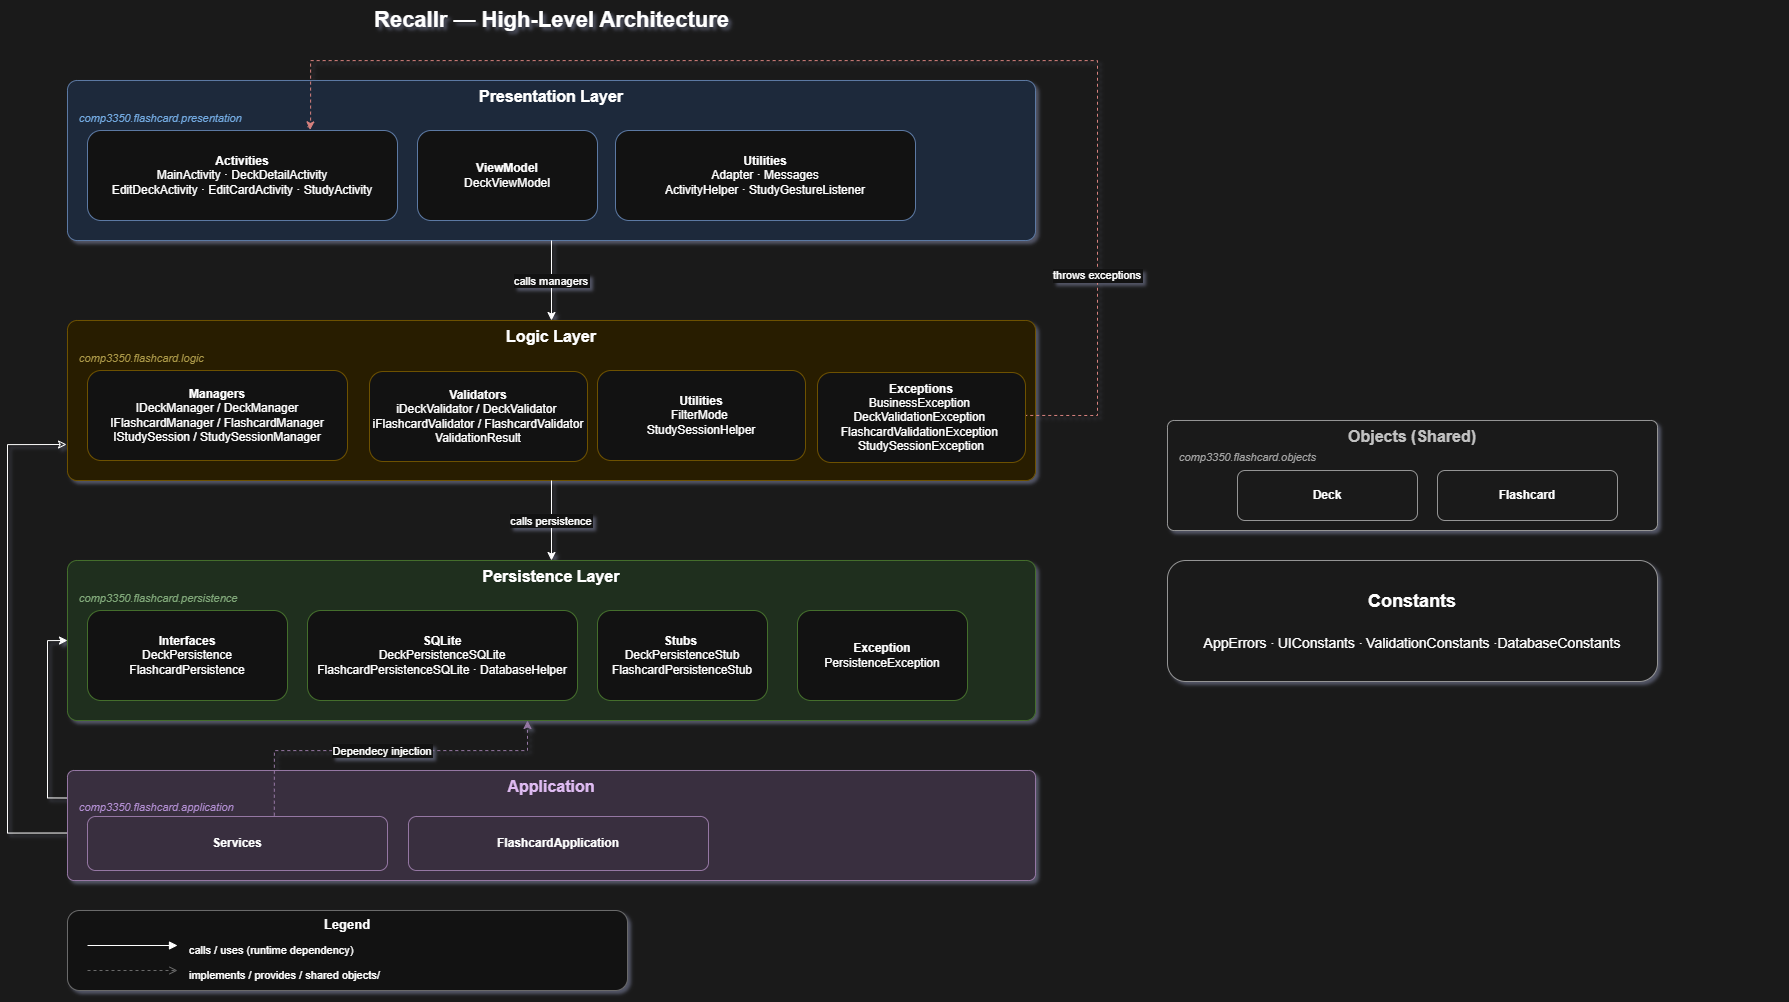

The diagram above was exported from draw.io. Its source (the exported page's mxGraphModel, read from the mxfile embedded in the PNG):
<mxGraphModel dx="1702" dy="1111" grid="1" gridSize="10" guides="1" tooltips="1" connect="1" arrows="1" fold="1" page="1" pageScale="1" pageWidth="850" pageHeight="1100" background="light-dark(#FFFFFF,#1A1A1A)" math="0" shadow="1">
  <root>
    <mxCell id="0" />
    <mxCell id="1" parent="0" />
    <mxCell id="_oYFgtsGZTqpAQYGiIgR-254" parent="1" style="text;html=1;fontSize=22;fontStyle=1;align=center;" value="Recallr — High-Level Architecture" vertex="1">
      <mxGeometry height="36" width="700" x="234" y="20" as="geometry" />
    </mxCell>
    <mxCell id="_oYFgtsGZTqpAQYGiIgR-256" parent="1" style="rounded=1;whiteSpace=wrap;html=1;fillColor=#dae8fc;strokeColor=#6c8ebf;fontStyle=1;fontSize=16;verticalAlign=top;arcSize=6;" value="Presentation Layer" vertex="1">
      <mxGeometry height="160" width="968" x="100" y="100" as="geometry" />
    </mxCell>
    <mxCell id="_oYFgtsGZTqpAQYGiIgR-257" parent="1" style="text;html=1;fontSize=11;fontStyle=2;fillColor=none;strokeColor=none;fontColor=#2060a0;" value="comp3350.flashcard.presentation" vertex="1">
      <mxGeometry height="18" width="360" x="110" y="125" as="geometry" />
    </mxCell>
    <mxCell id="_oYFgtsGZTqpAQYGiIgR-258" parent="1" style="rounded=1;whiteSpace=wrap;html=1;fillColor=#ffffff;strokeColor=#6c8ebf;fontSize=12;" value="&lt;b&gt;Activities&lt;/b&gt;&lt;br&gt;MainActivity · DeckDetailActivity&lt;br&gt;EditDeckActivity · EditCardActivity · StudyActivity" vertex="1">
      <mxGeometry height="90" width="310" x="120" y="150" as="geometry" />
    </mxCell>
    <mxCell id="_oYFgtsGZTqpAQYGiIgR-259" parent="1" style="rounded=1;whiteSpace=wrap;html=1;fillColor=#ffffff;strokeColor=#6c8ebf;fontSize=12;" value="&lt;b&gt;ViewModel&lt;/b&gt;&lt;br&gt;DeckViewModel" vertex="1">
      <mxGeometry height="90" width="180" x="450" y="150" as="geometry" />
    </mxCell>
    <mxCell id="_oYFgtsGZTqpAQYGiIgR-260" parent="1" style="rounded=1;whiteSpace=wrap;html=1;fillColor=#ffffff;strokeColor=#6c8ebf;fontSize=12;" value="&lt;b&gt;Utilities&lt;/b&gt;&lt;br&gt;Adapter · Messages&lt;br&gt;ActivityHelper · StudyGestureListener" vertex="1">
      <mxGeometry height="90" width="300" x="648" y="150" as="geometry" />
    </mxCell>
    <mxCell id="_oYFgtsGZTqpAQYGiIgR-261" parent="1" style="rounded=1;whiteSpace=wrap;html=1;fillColor=#fff2cc;strokeColor=#d6b656;fontStyle=1;fontSize=16;verticalAlign=top;arcSize=6;" value="Logic Layer" vertex="1">
      <mxGeometry height="160" width="968" x="100" y="340" as="geometry" />
    </mxCell>
    <mxCell id="_oYFgtsGZTqpAQYGiIgR-262" parent="1" style="text;html=1;fontSize=11;fontStyle=2;fillColor=none;strokeColor=none;fontColor=#7d6608;" value="comp3350.flashcard.logic" vertex="1">
      <mxGeometry height="18" width="300" x="110" y="365" as="geometry" />
    </mxCell>
    <mxCell id="_oYFgtsGZTqpAQYGiIgR-263" parent="1" style="rounded=1;whiteSpace=wrap;html=1;fillColor=#ffffff;strokeColor=#d6b656;fontSize=12;" value="&lt;b&gt;Managers&lt;/b&gt;&lt;br&gt;IDeckManager / DeckManager&lt;br&gt;IFlashcardManager / FlashcardManager&lt;div&gt;IStudySession / StudySessionManager&lt;/div&gt;" vertex="1">
      <mxGeometry height="90" width="260" x="120" y="390" as="geometry" />
    </mxCell>
    <mxCell id="_oYFgtsGZTqpAQYGiIgR-265" parent="1" style="rounded=1;whiteSpace=wrap;html=1;fillColor=#ffffff;strokeColor=#d6b656;fontSize=12;" value="&lt;b&gt;Validators&lt;/b&gt;&lt;br&gt;iDeckValidator / DeckValidator&amp;nbsp; iFlashcardValidator / FlashcardValidator&lt;div&gt;ValidationResult&lt;/div&gt;" vertex="1">
      <mxGeometry height="90" width="218" x="402" y="391" as="geometry" />
    </mxCell>
    <mxCell id="_oYFgtsGZTqpAQYGiIgR-266" parent="1" style="rounded=1;whiteSpace=wrap;html=1;fillColor=#d5e8d4;strokeColor=#82b366;fontStyle=1;fontSize=16;verticalAlign=top;arcSize=6;" value="Persistence Layer" vertex="1">
      <mxGeometry height="160" width="968" x="100" y="580" as="geometry" />
    </mxCell>
    <mxCell id="_oYFgtsGZTqpAQYGiIgR-267" parent="1" style="text;html=1;fontSize=11;fontStyle=2;fillColor=none;strokeColor=none;fontColor=#3d6b35;" value="comp3350.flashcard.persistence" vertex="1">
      <mxGeometry height="18" width="360" x="110" y="605" as="geometry" />
    </mxCell>
    <mxCell id="_oYFgtsGZTqpAQYGiIgR-268" parent="1" style="rounded=1;whiteSpace=wrap;html=1;fillColor=#ffffff;strokeColor=#82b366;fontSize=12;" value="&lt;b&gt;Interfaces&lt;/b&gt;&lt;br&gt;DeckPersistence&lt;br&gt;FlashcardPersistence" vertex="1">
      <mxGeometry height="90" width="200" x="120" y="630" as="geometry" />
    </mxCell>
    <mxCell id="_oYFgtsGZTqpAQYGiIgR-269" parent="1" style="rounded=1;whiteSpace=wrap;html=1;fillColor=#ffffff;strokeColor=#82b366;fontSize=12;" value="&lt;b&gt;SQLite&lt;/b&gt;&lt;br&gt;DeckPersistenceSQLite&lt;br&gt;FlashcardPersistenceSQLite · DatabaseHelper" vertex="1">
      <mxGeometry height="90" width="270" x="340" y="630" as="geometry" />
    </mxCell>
    <mxCell id="_oYFgtsGZTqpAQYGiIgR-270" parent="1" style="rounded=1;whiteSpace=wrap;html=1;fillColor=#ffffff;strokeColor=#82b366;fontSize=12;" value="&lt;b&gt;Stubs&amp;nbsp;&lt;/b&gt;&lt;br&gt;DeckPersistenceStub&lt;br&gt;FlashcardPersistenceStub" vertex="1">
      <mxGeometry height="90" width="170" x="630" y="630" as="geometry" />
    </mxCell>
    <mxCell id="_oYFgtsGZTqpAQYGiIgR-271" parent="1" style="rounded=1;whiteSpace=wrap;html=1;fillColor=#f5f5f5;strokeColor=#666666;fontStyle=1;fontSize=16;verticalAlign=top;arcSize=6;fontColor=#333333;" value="Objects (Shared)" vertex="1">
      <mxGeometry height="110" width="490" x="1200" y="440" as="geometry" />
    </mxCell>
    <mxCell id="_oYFgtsGZTqpAQYGiIgR-272" parent="1" style="text;html=1;fontSize=11;fontStyle=2;fillColor=none;strokeColor=none;fontColor=#555555;" value="comp3350.flashcard.objects&amp;nbsp;" vertex="1">
      <mxGeometry height="18" width="600" x="1210" y="464" as="geometry" />
    </mxCell>
    <mxCell id="_oYFgtsGZTqpAQYGiIgR-273" parent="1" style="rounded=1;whiteSpace=wrap;html=1;fillColor=#f5f5f5;strokeColor=#666666;fontSize=12;" value="&lt;b&gt;Deck&lt;/b&gt;" vertex="1">
      <mxGeometry height="50" width="180" x="1270" y="490" as="geometry" />
    </mxCell>
    <mxCell id="_oYFgtsGZTqpAQYGiIgR-274" parent="1" style="rounded=1;whiteSpace=wrap;html=1;fillColor=#f5f5f5;strokeColor=#666666;fontSize=12;" value="&lt;b&gt;Flashcard&lt;/b&gt;" vertex="1">
      <mxGeometry height="50" width="180" x="1470" y="490" as="geometry" />
    </mxCell>
    <mxCell id="_oYFgtsGZTqpAQYGiIgR-275" parent="1" style="rounded=1;whiteSpace=wrap;html=1;fillColor=#f5f5f5;strokeColor=#666666;fontSize=12;" value="&lt;font style=&quot;&quot;&gt;&lt;font style=&quot;&quot;&gt;&lt;b style=&quot;&quot;&gt;&lt;font style=&quot;font-size: 18px;&quot;&gt;Constants&lt;/font&gt;&lt;/b&gt;&lt;/font&gt;&lt;/font&gt;&lt;div&gt;&lt;font style=&quot;&quot;&gt;&lt;font style=&quot;&quot;&gt;&lt;span style=&quot;font-size: 19px;&quot;&gt;&lt;b&gt;&lt;br&gt;&lt;/b&gt;&lt;/span&gt;&lt;/font&gt;&lt;span style=&quot;font-size: 14px;&quot;&gt;AppErrors&amp;nbsp;&lt;/span&gt;&lt;/font&gt;·&amp;nbsp;&lt;span style=&quot;font-size: 14px; background-color: transparent; color: light-dark(rgb(0, 0, 0), rgb(255, 255, 255));&quot;&gt;UIConstants&amp;nbsp;&lt;/span&gt;·&amp;nbsp;&lt;span style=&quot;font-size: 14px; background-color: transparent; color: light-dark(rgb(0, 0, 0), rgb(255, 255, 255));&quot;&gt;ValidationConstants&amp;nbsp;&lt;/span&gt;·&lt;span style=&quot;font-size: 14px; background-color: transparent; color: light-dark(rgb(0, 0, 0), rgb(255, 255, 255));&quot;&gt;DatabaseConstants&lt;/span&gt;&lt;/div&gt;" vertex="1">
      <mxGeometry height="121" width="490" x="1200" y="580" as="geometry" />
    </mxCell>
    <mxCell id="_oYFgtsGZTqpAQYGiIgR-298" edge="1" parent="1" style="edgeStyle=orthogonalEdgeStyle;rounded=0;orthogonalLoop=1;jettySize=auto;html=1;exitX=0;exitY=0.5;exitDx=0;exitDy=0;endArrow=classic;endFill=0;entryX=-0.001;entryY=0.728;entryDx=0;entryDy=0;entryPerimeter=0;">
      <mxGeometry relative="1" as="geometry">
        <Array as="points">
          <mxPoint x="40" y="852" />
          <mxPoint x="40" y="464" />
        </Array>
        <mxPoint x="100" y="852.52" as="sourcePoint" />
        <mxPoint x="99.03200000000004" y="464" as="targetPoint" />
      </mxGeometry>
    </mxCell>
    <mxCell id="_oYFgtsGZTqpAQYGiIgR-305" edge="1" parent="1" source="_oYFgtsGZTqpAQYGiIgR-276" style="edgeStyle=orthogonalEdgeStyle;rounded=0;orthogonalLoop=1;jettySize=auto;html=1;exitX=0;exitY=0.25;exitDx=0;exitDy=0;entryX=0;entryY=0.5;entryDx=0;entryDy=0;" target="_oYFgtsGZTqpAQYGiIgR-266">
      <mxGeometry relative="1" as="geometry" />
    </mxCell>
    <mxCell id="_oYFgtsGZTqpAQYGiIgR-276" parent="1" style="rounded=1;whiteSpace=wrap;html=1;fillColor=#e1d5e7;strokeColor=#9673a6;fontStyle=1;fontSize=16;verticalAlign=top;arcSize=6;fontColor=#4a2060;" value="Application" vertex="1">
      <mxGeometry height="110" width="968" x="100" y="790" as="geometry" />
    </mxCell>
    <mxCell id="_oYFgtsGZTqpAQYGiIgR-277" parent="1" style="text;html=1;fontSize=11;fontStyle=2;fillColor=none;strokeColor=none;fontColor=#7a50a0;" value="comp3350.flashcard.application&amp;nbsp;" vertex="1">
      <mxGeometry height="18" width="600" x="110" y="814" as="geometry" />
    </mxCell>
    <mxCell id="_oYFgtsGZTqpAQYGiIgR-278" parent="1" style="rounded=1;whiteSpace=wrap;html=1;fillColor=#e1d5e7;strokeColor=#9673a6;fontSize=12;" value="&lt;b&gt;Services&lt;/b&gt;" vertex="1">
      <mxGeometry height="54" width="300" x="120" y="836" as="geometry" />
    </mxCell>
    <mxCell id="_oYFgtsGZTqpAQYGiIgR-279" parent="1" style="rounded=1;whiteSpace=wrap;html=1;fillColor=#e1d5e7;strokeColor=#9673a6;fontSize=12;" value="&lt;b&gt;FlashcardApplication&lt;/b&gt;" vertex="1">
      <mxGeometry height="54" width="300" x="441" y="836" as="geometry" />
    </mxCell>
    <mxCell id="_oYFgtsGZTqpAQYGiIgR-280" edge="1" parent="1" source="_oYFgtsGZTqpAQYGiIgR-256" style="edgeStyle=orthogonalEdgeStyle;rounded=0;fontSize=11;exitX=0.5;exitY=1;entryX=0.5;entryY=0;" target="_oYFgtsGZTqpAQYGiIgR-261" value="calls managers">
      <mxGeometry relative="1" as="geometry" />
    </mxCell>
    <mxCell id="_oYFgtsGZTqpAQYGiIgR-281" edge="1" parent="1" source="_oYFgtsGZTqpAQYGiIgR-261" style="edgeStyle=orthogonalEdgeStyle;rounded=0;fontSize=11;exitX=0.5;exitY=1;entryX=0.5;entryY=0;" target="_oYFgtsGZTqpAQYGiIgR-266" value="calls persistence">
      <mxGeometry relative="1" as="geometry" />
    </mxCell>
    <mxCell id="_oYFgtsGZTqpAQYGiIgR-283" edge="1" parent="1" source="_oYFgtsGZTqpAQYGiIgR-277" style="edgeStyle=orthogonalEdgeStyle;rounded=0;fontSize=11;dashed=1;strokeColor=#9673a6;exitX=0.328;exitY=1.177;exitDx=0;exitDy=0;exitPerimeter=0;" value="Dependecy injection">
      <mxGeometry relative="1" as="geometry">
        <Array as="points">
          <mxPoint x="307" y="770" />
          <mxPoint x="560" y="770" />
        </Array>
        <mxPoint x="560" y="740" as="targetPoint" />
      </mxGeometry>
    </mxCell>
    <mxCell id="_oYFgtsGZTqpAQYGiIgR-284" edge="1" parent="1" source="_oYFgtsGZTqpAQYGiIgR-296" style="edgeStyle=orthogonalEdgeStyle;rounded=0;fontSize=11;dashed=1;strokeColor=#b85450;exitX=0.994;exitY=0.477;entryX=0.718;entryY=-0.007;entryDx=0;entryDy=0;entryPerimeter=0;exitDx=0;exitDy=0;exitPerimeter=0;" target="_oYFgtsGZTqpAQYGiIgR-258" value="throws exceptions">
      <mxGeometry relative="1" x="-0.6684" as="geometry">
        <mxPoint as="offset" />
        <Array as="points">
          <mxPoint x="1130" y="435" />
          <mxPoint x="1130" y="80" />
          <mxPoint x="343" y="80" />
          <mxPoint x="343" y="146" />
          <mxPoint x="340" y="146" />
          <mxPoint x="340" y="147" />
          <mxPoint x="343" y="147" />
        </Array>
      </mxGeometry>
    </mxCell>
    <mxCell id="_oYFgtsGZTqpAQYGiIgR-285" parent="1" style="rounded=1;whiteSpace=wrap;html=1;fillColor=#ffffff;strokeColor=#999999;fontStyle=1;fontSize=13;verticalAlign=top;" value="Legend" vertex="1">
      <mxGeometry height="80" width="560" x="100" y="930" as="geometry" />
    </mxCell>
    <mxCell id="_oYFgtsGZTqpAQYGiIgR-286" edge="1" parent="1" style="edgeStyle=none;rounded=0;endArrow=block;endFill=1;" value="">
      <mxGeometry as="geometry">
        <mxPoint x="120" y="965" as="sourcePoint" />
        <mxPoint x="210" y="965" as="targetPoint" />
      </mxGeometry>
    </mxCell>
    <mxCell id="_oYFgtsGZTqpAQYGiIgR-287" parent="1" style="text;html=1;fontSize=11;" value="calls / uses (runtime dependency)" vertex="1">
      <mxGeometry height="18" width="260" x="220" y="957" as="geometry" />
    </mxCell>
    <mxCell id="_oYFgtsGZTqpAQYGiIgR-288" edge="1" parent="1" style="edgeStyle=none;rounded=0;dashed=1;endArrow=open;endFill=0;strokeColor=#999999;" value="">
      <mxGeometry as="geometry">
        <mxPoint x="120" y="990" as="sourcePoint" />
        <mxPoint x="210" y="990" as="targetPoint" />
      </mxGeometry>
    </mxCell>
    <mxCell id="_oYFgtsGZTqpAQYGiIgR-289" parent="1" style="text;html=1;fontSize=11;" value="implements / provides / shared objects/" vertex="1">
      <mxGeometry height="18" width="280" x="220" y="982" as="geometry" />
    </mxCell>
    <mxCell id="_oYFgtsGZTqpAQYGiIgR-290" parent="1" style="rounded=1;whiteSpace=wrap;html=1;fillColor=#ffffff;strokeColor=#d6b656;fontSize=12;" value="&lt;b&gt;Utilities&lt;/b&gt;&lt;br&gt;FilterMode&amp;nbsp;&lt;div&gt;StudySessionHelper&lt;/div&gt;" vertex="1">
      <mxGeometry height="90" width="208" x="630" y="390" as="geometry" />
    </mxCell>
    <mxCell id="_oYFgtsGZTqpAQYGiIgR-296" parent="1" style="rounded=1;whiteSpace=wrap;html=1;fillColor=#ffffff;strokeColor=#d6b656;fontSize=12;" value="&lt;b&gt;Exceptions&lt;/b&gt;&lt;br&gt;BusinessException&amp;nbsp; DeckValidationException&amp;nbsp; FlashcardValidationException&amp;nbsp;&lt;div&gt;StudySessionException&lt;/div&gt;" vertex="1">
      <mxGeometry height="90" width="208" x="850" y="392" as="geometry" />
    </mxCell>
    <mxCell id="_oYFgtsGZTqpAQYGiIgR-306" parent="1" style="rounded=1;whiteSpace=wrap;html=1;fillColor=#ffffff;strokeColor=#82b366;fontSize=12;" value="&lt;b&gt;Exception&lt;/b&gt;&lt;br&gt;PersistenceException" vertex="1">
      <mxGeometry height="90" width="170" x="830" y="630" as="geometry" />
    </mxCell>
  </root>
</mxGraphModel>